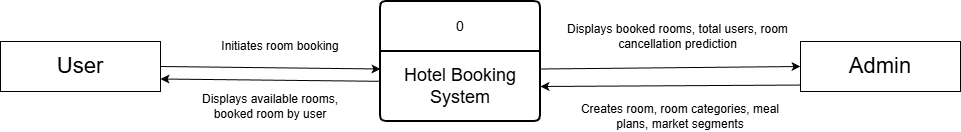

The diagram above was exported from draw.io. Its source (the exported page's mxGraphModel, read from the mxfile embedded in the PNG):
<mxGraphModel dx="2799" dy="958" grid="1" gridSize="10" guides="1" tooltips="1" connect="1" arrows="1" fold="1" page="1" pageScale="1" pageWidth="850" pageHeight="1100" math="0" shadow="0">
  <root>
    <mxCell id="0" />
    <mxCell id="1" parent="0" />
    <mxCell id="JrEb1MM4spSSEX16mL2a-15" parent="1" style="swimlane;childLayout=stackLayout;horizontal=1;startSize=50;horizontalStack=0;rounded=1;fontSize=14;fontStyle=0;strokeWidth=2;resizeParent=0;resizeLast=1;shadow=0;dashed=0;align=center;arcSize=4;whiteSpace=wrap;html=1;" value="0" vertex="1">
      <mxGeometry height="120" width="160" x="310" y="150" as="geometry" />
    </mxCell>
    <mxCell id="JrEb1MM4spSSEX16mL2a-18" parent="JrEb1MM4spSSEX16mL2a-15" style="text;html=1;whiteSpace=wrap;strokeColor=none;fillColor=none;align=center;verticalAlign=middle;rounded=0;" value="&lt;font style=&quot;font-size: 18px;&quot;&gt;Hotel Booking System&lt;/font&gt;" vertex="1">
      <mxGeometry height="70" width="160" y="50" as="geometry" />
    </mxCell>
    <mxCell id="JrEb1MM4spSSEX16mL2a-19" parent="1" style="rounded=0;whiteSpace=wrap;html=1;" value="&lt;font style=&quot;font-size: 22px;&quot;&gt;Admin&lt;/font&gt;" vertex="1">
      <mxGeometry height="50" width="160" x="730" y="190" as="geometry" />
    </mxCell>
    <mxCell id="JrEb1MM4spSSEX16mL2a-20" parent="1" style="rounded=0;whiteSpace=wrap;html=1;" value="&lt;span style=&quot;font-size: 22px;&quot;&gt;User&lt;/span&gt;" vertex="1">
      <mxGeometry height="50" width="160" x="-70" y="190" as="geometry" />
    </mxCell>
    <mxCell id="JrEb1MM4spSSEX16mL2a-21" edge="1" parent="1" source="JrEb1MM4spSSEX16mL2a-19" style="endArrow=classic;html=1;rounded=0;entryX=1;entryY=0.5;entryDx=0;entryDy=0;exitX=-0.001;exitY=0.871;exitDx=0;exitDy=0;exitPerimeter=0;" target="JrEb1MM4spSSEX16mL2a-18" value="">
      <mxGeometry height="50" relative="1" width="50" as="geometry">
        <mxPoint x="470" y="360" as="sourcePoint" />
        <mxPoint x="520" y="310" as="targetPoint" />
      </mxGeometry>
    </mxCell>
    <mxCell id="JrEb1MM4spSSEX16mL2a-22" parent="1" style="text;html=1;whiteSpace=wrap;strokeColor=none;fillColor=none;align=center;verticalAlign=middle;rounded=0;" value="Creates room, room categories, meal plans, market segments" vertex="1">
      <mxGeometry height="30" width="220" x="500" y="250" as="geometry" />
    </mxCell>
    <mxCell id="JrEb1MM4spSSEX16mL2a-23" edge="1" parent="1" source="JrEb1MM4spSSEX16mL2a-18" style="endArrow=classic;html=1;rounded=0;exitX=1;exitY=0.25;exitDx=0;exitDy=0;entryX=0;entryY=0.5;entryDx=0;entryDy=0;" target="JrEb1MM4spSSEX16mL2a-19" value="">
      <mxGeometry height="50" relative="1" width="50" as="geometry">
        <mxPoint x="510" y="190" as="sourcePoint" />
        <mxPoint x="560" y="140" as="targetPoint" />
      </mxGeometry>
    </mxCell>
    <mxCell id="JrEb1MM4spSSEX16mL2a-24" parent="1" style="text;html=1;whiteSpace=wrap;strokeColor=none;fillColor=none;align=center;verticalAlign=middle;rounded=0;" value="Displays booked rooms, total users, room cancellation prediction" vertex="1">
      <mxGeometry height="30" width="225" x="495" y="170" as="geometry" />
    </mxCell>
    <mxCell id="JrEb1MM4spSSEX16mL2a-25" edge="1" parent="1" source="JrEb1MM4spSSEX16mL2a-18" style="endArrow=classic;html=1;rounded=0;entryX=1;entryY=0.75;entryDx=0;entryDy=0;exitX=0.001;exitY=0.426;exitDx=0;exitDy=0;exitPerimeter=0;" target="JrEb1MM4spSSEX16mL2a-20" value="">
      <mxGeometry height="50" relative="1" width="50" as="geometry">
        <mxPoint x="290" y="310" as="sourcePoint" />
        <mxPoint x="100" y="311" as="targetPoint" />
      </mxGeometry>
    </mxCell>
    <mxCell id="JrEb1MM4spSSEX16mL2a-26" parent="1" style="text;html=1;whiteSpace=wrap;strokeColor=none;fillColor=none;align=center;verticalAlign=middle;rounded=0;" value="Displays available rooms, booked room by user" vertex="1">
      <mxGeometry height="30" width="160" x="120" y="240" as="geometry" />
    </mxCell>
    <mxCell id="JrEb1MM4spSSEX16mL2a-27" edge="1" parent="1" source="JrEb1MM4spSSEX16mL2a-20" style="endArrow=classic;html=1;rounded=0;exitX=1;exitY=0.5;exitDx=0;exitDy=0;entryX=0;entryY=0.25;entryDx=0;entryDy=0;" target="JrEb1MM4spSSEX16mL2a-18" value="">
      <mxGeometry height="50" relative="1" width="50" as="geometry">
        <mxPoint x="190" y="200" as="sourcePoint" />
        <mxPoint x="240" y="150" as="targetPoint" />
      </mxGeometry>
    </mxCell>
    <mxCell id="JrEb1MM4spSSEX16mL2a-28" parent="1" style="text;html=1;whiteSpace=wrap;strokeColor=none;fillColor=none;align=center;verticalAlign=middle;rounded=0;" value="Initiates room booking" vertex="1">
      <mxGeometry height="30" width="120" x="150" y="180" as="geometry" />
    </mxCell>
  </root>
</mxGraphModel>